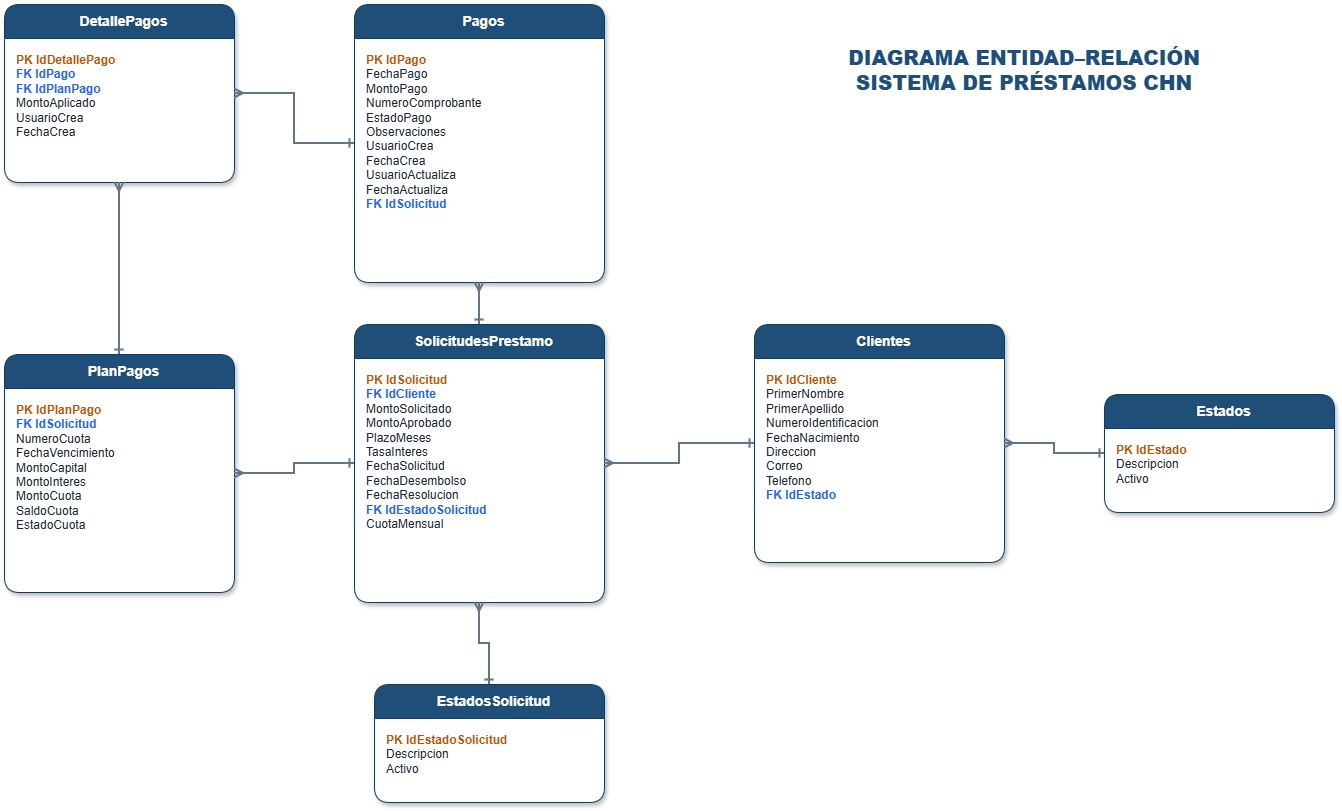

The diagram above was exported from draw.io. Its source (the exported page's mxGraphModel, read from the mxfile embedded in the PNG):
<mxGraphModel dx="1414" dy="841" grid="1" gridSize="10" guides="1" tooltips="1" connect="1" arrows="1" fold="1" page="1" pageScale="1" pageWidth="1600" pageHeight="1100" math="0" shadow="0">
  <root>
    <mxCell id="0" />
    <mxCell id="1" parent="0" />
    <mxCell id="2" parent="1" style="swimlane;html=1;rounded=1;startSize=34;horizontal=1;fillColor=#1F4E78;swimlaneFillColor=#FFFFFF;strokeColor=#163A5C;fontColor=#FFFFFF;fontStyle=1;fontSize=14;shadow=1;collapsible=0;spacingLeft=8;" value="DetallePagos" vertex="1">
      <mxGeometry height="178" width="230" x="40" y="40" as="geometry" />
    </mxCell>
    <mxCell id="3" parent="2" style="text;html=1;align=left;verticalAlign=top;whiteSpace=wrap;rounded=0;strokeColor=none;fillColor=none;fontColor=#1F2937;fontSize=12;spacingTop=8;spacingLeft=10;" value="&lt;b&gt;&lt;font color=&quot;#B45309&quot;&gt;PK  IdDetallePago&lt;/font&gt;&lt;/b&gt;&lt;br/&gt;&lt;b&gt;&lt;font color=&quot;#2563EB&quot;&gt;FK  IdPago&lt;/font&gt;&lt;/b&gt;&lt;br/&gt;&lt;b&gt;&lt;font color=&quot;#2563EB&quot;&gt;FK  IdPlanPago&lt;/font&gt;&lt;/b&gt;&lt;br/&gt;MontoAplicado&lt;br/&gt;UsuarioCrea&lt;br/&gt;FechaCrea" vertex="1">
      <mxGeometry height="144" width="230" y="34" as="geometry" />
    </mxCell>
    <mxCell id="4" parent="1" style="swimlane;html=1;rounded=1;startSize=34;horizontal=1;fillColor=#1F4E78;swimlaneFillColor=#FFFFFF;strokeColor=#163A5C;fontColor=#FFFFFF;fontStyle=1;fontSize=14;shadow=1;collapsible=0;spacingLeft=8;" value="Pagos" vertex="1">
      <mxGeometry height="278" width="250" x="390" y="40" as="geometry" />
    </mxCell>
    <mxCell id="5" parent="4" style="text;html=1;align=left;verticalAlign=top;whiteSpace=wrap;rounded=0;strokeColor=none;fillColor=none;fontColor=#1F2937;fontSize=12;spacingTop=8;spacingLeft=10;" value="&lt;b&gt;&lt;font color=&quot;#B45309&quot;&gt;PK  IdPago&lt;/font&gt;&lt;/b&gt;&lt;br/&gt;FechaPago&lt;br/&gt;MontoPago&lt;br/&gt;NumeroComprobante&lt;br/&gt;EstadoPago&lt;br/&gt;Observaciones&lt;br/&gt;UsuarioCrea&lt;br/&gt;FechaCrea&lt;br/&gt;UsuarioActualiza&lt;br/&gt;FechaActualiza&lt;br/&gt;&lt;b&gt;&lt;font color=&quot;#2563EB&quot;&gt;FK  IdSolicitud&lt;/font&gt;&lt;/b&gt;" vertex="1">
      <mxGeometry height="244" width="250" y="34" as="geometry" />
    </mxCell>
    <mxCell id="6" parent="1" style="swimlane;html=1;rounded=1;startSize=34;horizontal=1;fillColor=#1F4E78;swimlaneFillColor=#FFFFFF;strokeColor=#163A5C;fontColor=#FFFFFF;fontStyle=1;fontSize=14;shadow=1;collapsible=0;spacingLeft=8;" value="PlanPagos" vertex="1">
      <mxGeometry height="238" width="230" x="40" y="390" as="geometry" />
    </mxCell>
    <mxCell id="7" parent="6" style="text;html=1;align=left;verticalAlign=top;whiteSpace=wrap;rounded=0;strokeColor=none;fillColor=none;fontColor=#1F2937;fontSize=12;spacingTop=8;spacingLeft=10;" value="&lt;b&gt;&lt;font color=&quot;#B45309&quot;&gt;PK  IdPlanPago&lt;/font&gt;&lt;/b&gt;&lt;br/&gt;&lt;b&gt;&lt;font color=&quot;#2563EB&quot;&gt;FK  IdSolicitud&lt;/font&gt;&lt;/b&gt;&lt;br/&gt;NumeroCuota&lt;br/&gt;FechaVencimiento&lt;br/&gt;MontoCapital&lt;br/&gt;MontoInteres&lt;br/&gt;MontoCuota&lt;br/&gt;SaldoCuota&lt;br/&gt;EstadoCuota" vertex="1">
      <mxGeometry height="204" width="230" y="34" as="geometry" />
    </mxCell>
    <mxCell id="8" parent="1" style="swimlane;html=1;rounded=1;startSize=34;horizontal=1;fillColor=#1F4E78;swimlaneFillColor=#FFFFFF;strokeColor=#163A5C;fontColor=#FFFFFF;fontStyle=1;fontSize=14;shadow=1;collapsible=0;spacingLeft=8;" value="SolicitudesPrestamo" vertex="1">
      <mxGeometry height="278" width="250" x="390" y="360" as="geometry" />
    </mxCell>
    <mxCell id="9" parent="8" style="text;html=1;align=left;verticalAlign=top;whiteSpace=wrap;rounded=0;strokeColor=none;fillColor=none;fontColor=#1F2937;fontSize=12;spacingTop=8;spacingLeft=10;" value="&lt;b&gt;&lt;font color=&quot;#B45309&quot;&gt;PK  IdSolicitud&lt;/font&gt;&lt;/b&gt;&lt;br/&gt;&lt;b&gt;&lt;font color=&quot;#2563EB&quot;&gt;FK  IdCliente&lt;/font&gt;&lt;/b&gt;&lt;br/&gt;MontoSolicitado&lt;br/&gt;MontoAprobado&lt;br/&gt;PlazoMeses&lt;br/&gt;TasaInteres&lt;br/&gt;FechaSolicitud&lt;br/&gt;FechaDesembolso&lt;br/&gt;FechaResolucion&lt;br/&gt;&lt;b&gt;&lt;font color=&quot;#2563EB&quot;&gt;FK  IdEstadoSolicitud&lt;/font&gt;&lt;/b&gt;&lt;br/&gt;CuotaMensual" vertex="1">
      <mxGeometry height="244" width="250" y="34" as="geometry" />
    </mxCell>
    <mxCell id="10" parent="1" style="swimlane;html=1;rounded=1;startSize=34;horizontal=1;fillColor=#1F4E78;swimlaneFillColor=#FFFFFF;strokeColor=#163A5C;fontColor=#FFFFFF;fontStyle=1;fontSize=14;shadow=1;collapsible=0;spacingLeft=8;" value="Clientes" vertex="1">
      <mxGeometry height="238" width="250" x="790" y="360" as="geometry" />
    </mxCell>
    <mxCell id="11" parent="10" style="text;html=1;align=left;verticalAlign=top;whiteSpace=wrap;rounded=0;strokeColor=none;fillColor=none;fontColor=#1F2937;fontSize=12;spacingTop=8;spacingLeft=10;" value="&lt;b&gt;&lt;font color=&quot;#B45309&quot;&gt;PK  IdCliente&lt;/font&gt;&lt;/b&gt;&lt;br/&gt;PrimerNombre&lt;br/&gt;PrimerApellido&lt;br/&gt;NumeroIdentificacion&lt;br/&gt;FechaNacimiento&lt;br/&gt;Direccion&lt;br/&gt;Correo&lt;br/&gt;Telefono&lt;br/&gt;&lt;b&gt;&lt;font color=&quot;#2563EB&quot;&gt;FK  IdEstado&lt;/font&gt;&lt;/b&gt;" vertex="1">
      <mxGeometry height="204" width="250" y="34" as="geometry" />
    </mxCell>
    <mxCell id="12" parent="1" style="swimlane;html=1;rounded=1;startSize=34;horizontal=1;fillColor=#1F4E78;swimlaneFillColor=#FFFFFF;strokeColor=#163A5C;fontColor=#FFFFFF;fontStyle=1;fontSize=14;shadow=1;collapsible=0;spacingLeft=8;" value="Estados" vertex="1">
      <mxGeometry height="118" width="230" x="1140" y="430" as="geometry" />
    </mxCell>
    <mxCell id="13" parent="12" style="text;html=1;align=left;verticalAlign=top;whiteSpace=wrap;rounded=0;strokeColor=none;fillColor=none;fontColor=#1F2937;fontSize=12;spacingTop=8;spacingLeft=10;" value="&lt;b&gt;&lt;font color=&quot;#B45309&quot;&gt;PK  IdEstado&lt;/font&gt;&lt;/b&gt;&lt;br/&gt;Descripcion&lt;br/&gt;Activo" vertex="1">
      <mxGeometry height="84" width="230" y="34" as="geometry" />
    </mxCell>
    <mxCell id="14" parent="1" style="swimlane;html=1;rounded=1;startSize=34;horizontal=1;fillColor=#1F4E78;swimlaneFillColor=#FFFFFF;strokeColor=#163A5C;fontColor=#FFFFFF;fontStyle=1;fontSize=14;shadow=1;collapsible=0;spacingLeft=8;" value="EstadosSolicitud" vertex="1">
      <mxGeometry height="118" width="230" x="410" y="720" as="geometry" />
    </mxCell>
    <mxCell id="15" parent="14" style="text;html=1;align=left;verticalAlign=top;whiteSpace=wrap;rounded=0;strokeColor=none;fillColor=none;fontColor=#1F2937;fontSize=12;spacingTop=8;spacingLeft=10;" value="&lt;b&gt;&lt;font color=&quot;#B45309&quot;&gt;PK  IdEstadoSolicitud&lt;/font&gt;&lt;/b&gt;&lt;br/&gt;Descripcion&lt;br/&gt;Activo" vertex="1">
      <mxGeometry height="84" width="230" y="34" as="geometry" />
    </mxCell>
    <mxCell id="16" edge="1" parent="1" source="12" style="edgeStyle=orthogonalEdgeStyle;rounded=0;orthogonalLoop=1;jettySize=auto;html=1;strokeWidth=2;strokeColor=#64748B;startArrow=ERone;startFill=0;endArrow=ERmany;endFill=0;" target="10" value="">
      <mxGeometry relative="1" as="geometry" />
    </mxCell>
    <mxCell id="17" edge="1" parent="1" source="10" style="edgeStyle=orthogonalEdgeStyle;rounded=0;orthogonalLoop=1;jettySize=auto;html=1;strokeWidth=2;strokeColor=#64748B;startArrow=ERone;startFill=0;endArrow=ERmany;endFill=0;" target="8" value="">
      <mxGeometry relative="1" as="geometry" />
    </mxCell>
    <mxCell id="18" edge="1" parent="1" source="14" style="edgeStyle=orthogonalEdgeStyle;rounded=0;orthogonalLoop=1;jettySize=auto;html=1;strokeWidth=2;strokeColor=#64748B;startArrow=ERone;startFill=0;endArrow=ERmany;endFill=0;" target="8" value="">
      <mxGeometry relative="1" as="geometry" />
    </mxCell>
    <mxCell id="19" edge="1" parent="1" source="8" style="edgeStyle=orthogonalEdgeStyle;rounded=0;orthogonalLoop=1;jettySize=auto;html=1;strokeWidth=2;strokeColor=#64748B;startArrow=ERone;startFill=0;endArrow=ERmany;endFill=0;" target="6" value="">
      <mxGeometry relative="1" as="geometry" />
    </mxCell>
    <mxCell id="20" edge="1" parent="1" source="8" style="edgeStyle=orthogonalEdgeStyle;rounded=0;orthogonalLoop=1;jettySize=auto;html=1;strokeWidth=2;strokeColor=#64748B;startArrow=ERone;startFill=0;endArrow=ERmany;endFill=0;" target="4" value="">
      <mxGeometry relative="1" as="geometry" />
    </mxCell>
    <mxCell id="21" edge="1" parent="1" source="4" style="edgeStyle=orthogonalEdgeStyle;rounded=0;orthogonalLoop=1;jettySize=auto;html=1;strokeWidth=2;strokeColor=#64748B;startArrow=ERone;startFill=0;endArrow=ERmany;endFill=0;" target="2" value="">
      <mxGeometry relative="1" as="geometry" />
    </mxCell>
    <mxCell id="22" edge="1" parent="1" source="6" style="edgeStyle=orthogonalEdgeStyle;rounded=0;orthogonalLoop=1;jettySize=auto;html=1;strokeWidth=2;strokeColor=#64748B;startArrow=ERone;startFill=0;endArrow=ERmany;endFill=0;" target="2" value="">
      <mxGeometry relative="1" as="geometry" />
    </mxCell>
    <mxCell id="23" parent="1" style="text;html=1;align=center;verticalAlign=middle;whiteSpace=wrap;fontSize=20;fontColor=#1F4E78;fontStyle=1;" value="&lt;b&gt;DIAGRAMA ENTIDAD–RELACIÓN&lt;br/&gt;SISTEMA DE PRÉSTAMOS CHN&lt;/b&gt;" vertex="1">
      <mxGeometry height="70" width="500" x="810" y="70" as="geometry" />
    </mxCell>
  </root>
</mxGraphModel>